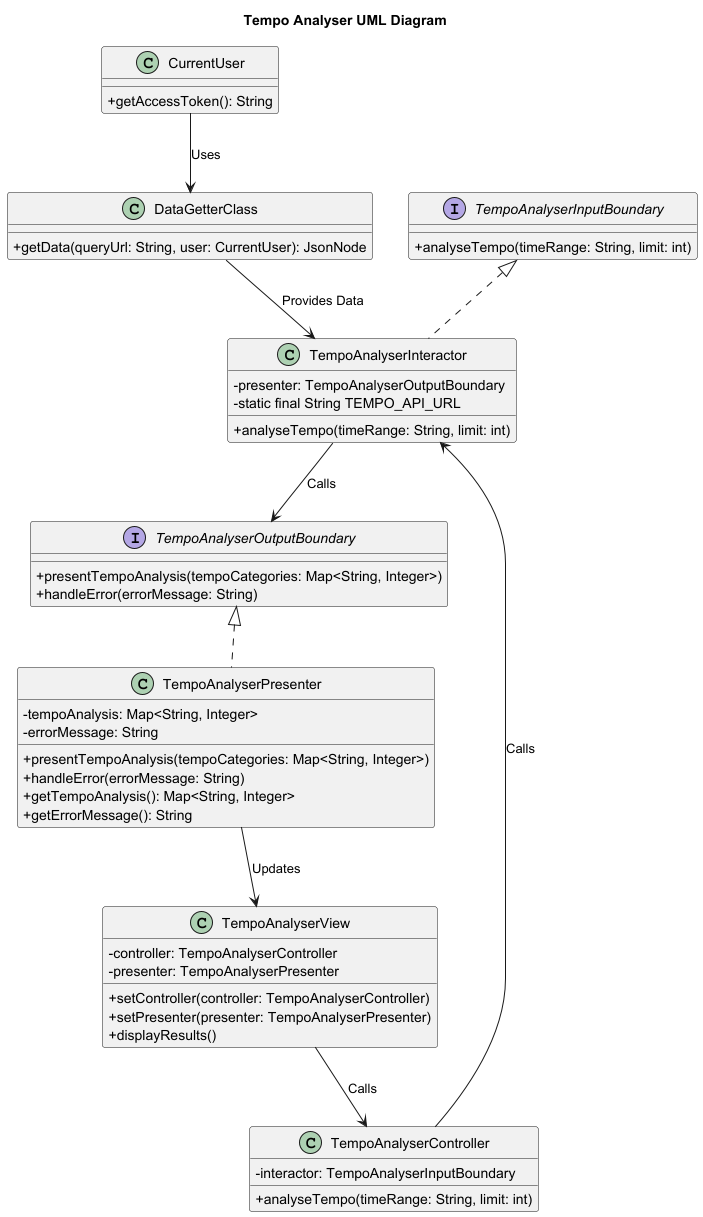

The diagram above was rendered by PlantUML. Its source (embedded in the PNG):
@startuml

skinparam classAttributeIconSize 0

title Tempo Analyser UML Diagram

' Entities
class CurrentUser {
    + getAccessToken(): String
}

' Data Access
class DataGetterClass {
    + getData(queryUrl: String, user: CurrentUser): JsonNode
}

' Use Case Layer
interface TempoAnalyserInputBoundary {
    + analyseTempo(timeRange: String, limit: int)
}

interface TempoAnalyserOutputBoundary {
    + presentTempoAnalysis(tempoCategories: Map<String, Integer>)
    + handleError(errorMessage: String)
}

class TempoAnalyserInteractor implements TempoAnalyserInputBoundary {
    - presenter: TempoAnalyserOutputBoundary
    - static final String TEMPO_API_URL
    + analyseTempo(timeRange: String, limit: int)
}

' Interface Adapter Layer
class TempoAnalyserController {
    - interactor: TempoAnalyserInputBoundary
    + analyseTempo(timeRange: String, limit: int)
}

class TempoAnalyserPresenter implements TempoAnalyserOutputBoundary {
    - tempoAnalysis: Map<String, Integer>
    - errorMessage: String
    + presentTempoAnalysis(tempoCategories: Map<String, Integer>)
    + handleError(errorMessage: String)
    + getTempoAnalysis(): Map<String, Integer>
    + getErrorMessage(): String
}

' View Layer
class TempoAnalyserView {
    - controller: TempoAnalyserController
    - presenter: TempoAnalyserPresenter
    + setController(controller: TempoAnalyserController)
    + setPresenter(presenter: TempoAnalyserPresenter)
    + displayResults()
}

' Relationships
CurrentUser --> DataGetterClass : Uses
DataGetterClass --> TempoAnalyserInteractor : Provides Data
TempoAnalyserInteractor --> TempoAnalyserOutputBoundary : Calls
TempoAnalyserController --> TempoAnalyserInteractor : Calls
TempoAnalyserPresenter --> TempoAnalyserView : Updates
TempoAnalyserView --> TempoAnalyserController : Calls

@enduml